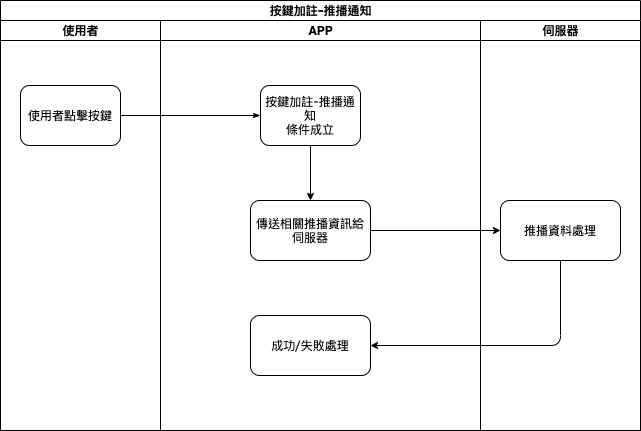

The diagram above was exported from draw.io. Its source (the exported page's mxGraphModel, read from the mxfile embedded in the PNG):
<mxGraphModel dx="755" dy="591" grid="1" gridSize="10" guides="1" tooltips="1" connect="1" arrows="1" fold="1" page="1" pageScale="1" pageWidth="1100" pageHeight="850" background="#ffffff" math="0" shadow="0">
  <root>
    <mxCell id="vHrusjthFhjxCzE7HuSS-0" />
    <mxCell id="vHrusjthFhjxCzE7HuSS-1" parent="vHrusjthFhjxCzE7HuSS-0" />
    <mxCell id="vHrusjthFhjxCzE7HuSS-2" value="按鍵加註-推播通知" style="swimlane;html=1;childLayout=stackLayout;startSize=20;rounded=0;shadow=0;labelBackgroundColor=none;strokeWidth=1;fontFamily=Verdana;fontSize=8;align=center;" parent="vHrusjthFhjxCzE7HuSS-1" vertex="1">
      <mxGeometry x="80" y="80" width="640" height="430" as="geometry" />
    </mxCell>
    <mxCell id="vHrusjthFhjxCzE7HuSS-3" value="使用者" style="swimlane;html=1;startSize=20;" parent="vHrusjthFhjxCzE7HuSS-2" vertex="1">
      <mxGeometry y="20" width="160" height="410" as="geometry" />
    </mxCell>
    <mxCell id="vHrusjthFhjxCzE7HuSS-4" value="使用者點擊按鍵" style="rounded=1;whiteSpace=wrap;html=1;shadow=0;labelBackgroundColor=none;strokeWidth=1;fontFamily=Verdana;fontSize=8;align=center;" parent="vHrusjthFhjxCzE7HuSS-3" vertex="1">
      <mxGeometry x="20" y="65" width="100" height="60" as="geometry" />
    </mxCell>
    <mxCell id="vHrusjthFhjxCzE7HuSS-7" style="edgeStyle=orthogonalEdgeStyle;rounded=1;html=1;labelBackgroundColor=none;startArrow=none;startFill=0;startSize=5;endArrow=classicThin;endFill=1;endSize=5;jettySize=auto;orthogonalLoop=1;strokeWidth=1;fontFamily=Verdana;fontSize=8" parent="vHrusjthFhjxCzE7HuSS-2" source="vHrusjthFhjxCzE7HuSS-4" target="vHrusjthFhjxCzE7HuSS-23" edge="1">
      <mxGeometry relative="1" as="geometry" />
    </mxCell>
    <mxCell id="vHrusjthFhjxCzE7HuSS-22" value="APP" style="swimlane;html=1;startSize=20;" parent="vHrusjthFhjxCzE7HuSS-2" vertex="1">
      <mxGeometry x="160" y="20" width="320" height="410" as="geometry" />
    </mxCell>
    <mxCell id="vHrusjthFhjxCzE7HuSS-23" value="按鍵加註-推播通知&lt;br&gt;條件成立" style="rounded=1;whiteSpace=wrap;html=1;shadow=0;labelBackgroundColor=none;strokeWidth=1;fontFamily=Verdana;fontSize=8;align=center;" parent="vHrusjthFhjxCzE7HuSS-22" vertex="1">
      <mxGeometry x="100" y="65" width="100" height="60" as="geometry" />
    </mxCell>
    <mxCell id="TmTsAYRi7LnusGX5FEBs-0" value="傳送相關推播資訊給伺服器" style="whiteSpace=wrap;html=1;rounded=1;shadow=0;fontFamily=Verdana;fontSize=8;strokeWidth=1;" parent="vHrusjthFhjxCzE7HuSS-22" vertex="1">
      <mxGeometry x="90" y="180" width="120" height="60" as="geometry" />
    </mxCell>
    <mxCell id="TmTsAYRi7LnusGX5FEBs-1" value="" style="edgeStyle=orthogonalEdgeStyle;rounded=1;orthogonalLoop=1;jettySize=auto;html=1;startSize=5;endSize=5;" parent="vHrusjthFhjxCzE7HuSS-22" source="vHrusjthFhjxCzE7HuSS-23" target="TmTsAYRi7LnusGX5FEBs-0" edge="1">
      <mxGeometry relative="1" as="geometry" />
    </mxCell>
    <mxCell id="TUIEsxqw5I7DRx7_pLlW-0" value="成功/失敗處理" style="whiteSpace=wrap;html=1;rounded=1;shadow=0;fontFamily=Verdana;fontSize=8;strokeWidth=1;" parent="vHrusjthFhjxCzE7HuSS-22" vertex="1">
      <mxGeometry x="90" y="295" width="120" height="60" as="geometry" />
    </mxCell>
    <mxCell id="vHrusjthFhjxCzE7HuSS-24" value="伺服器" style="swimlane;html=1;startSize=20;" parent="vHrusjthFhjxCzE7HuSS-2" vertex="1">
      <mxGeometry x="480" y="20" width="160" height="410" as="geometry" />
    </mxCell>
    <mxCell id="TmTsAYRi7LnusGX5FEBs-2" value="&lt;span&gt;推播資料處理&lt;/span&gt;" style="whiteSpace=wrap;html=1;rounded=1;shadow=0;fontFamily=Verdana;fontSize=8;strokeWidth=1;" parent="vHrusjthFhjxCzE7HuSS-24" vertex="1">
      <mxGeometry x="20" y="180" width="120" height="60" as="geometry" />
    </mxCell>
    <mxCell id="TmTsAYRi7LnusGX5FEBs-3" value="" style="edgeStyle=orthogonalEdgeStyle;rounded=1;orthogonalLoop=1;jettySize=auto;html=1;startSize=5;endSize=5;" parent="vHrusjthFhjxCzE7HuSS-2" source="TmTsAYRi7LnusGX5FEBs-0" target="TmTsAYRi7LnusGX5FEBs-2" edge="1">
      <mxGeometry relative="1" as="geometry" />
    </mxCell>
    <mxCell id="TUIEsxqw5I7DRx7_pLlW-1" value="" style="edgeStyle=orthogonalEdgeStyle;rounded=1;orthogonalLoop=1;jettySize=auto;html=1;startSize=5;endSize=5;" parent="vHrusjthFhjxCzE7HuSS-2" source="TmTsAYRi7LnusGX5FEBs-2" target="TUIEsxqw5I7DRx7_pLlW-0" edge="1">
      <mxGeometry relative="1" as="geometry">
        <Array as="points">
          <mxPoint x="560" y="345" />
        </Array>
      </mxGeometry>
    </mxCell>
  </root>
</mxGraphModel>